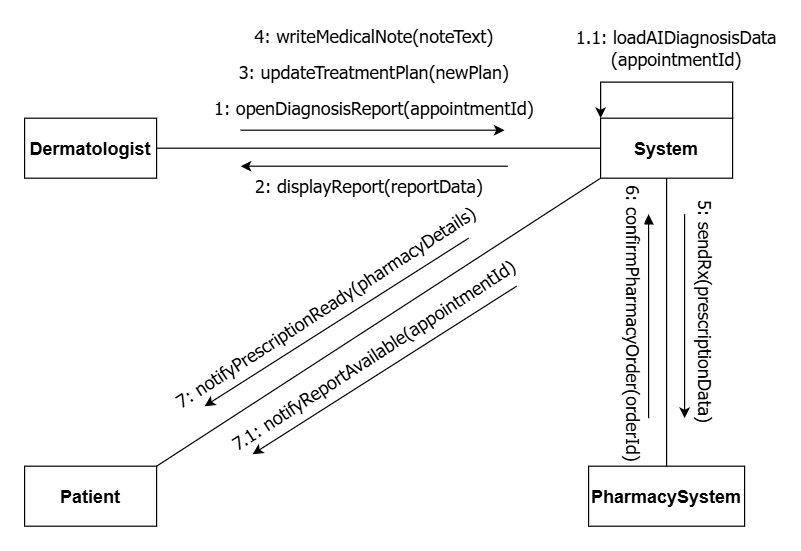

The diagram above was exported from draw.io. Its source (the exported page's mxGraphModel, read from the mxfile embedded in the PNG):
<mxGraphModel dx="928" dy="516" grid="1" gridSize="10" guides="1" tooltips="1" connect="1" arrows="1" fold="1" page="1" pageScale="1" pageWidth="583" pageHeight="413" math="0" shadow="0">
  <root>
    <mxCell id="0" />
    <mxCell id="1" parent="0" />
    <mxCell id="U_or7WUADwlEY9sskepH-2" value="" style="endArrow=classic;html=1;fontFamily=Tahoma;fontSize=15;fontColor=#000066;" parent="1" edge="1">
      <mxGeometry width="50" height="50" relative="1" as="geometry">
        <mxPoint x="280" y="150" as="sourcePoint" />
        <mxPoint x="500" y="150" as="targetPoint" />
      </mxGeometry>
    </mxCell>
    <mxCell id="U_or7WUADwlEY9sskepH-3" value="&lt;font style=&quot;color: rgb(0, 0, 0);&quot;&gt;1:&amp;nbsp;openDiagnosisReport(appointmentId)&lt;/font&gt;" style="text;html=1;resizable=0;points=[];align=center;verticalAlign=middle;labelBackgroundColor=#ffffff;fontSize=15;fontFamily=Tahoma;fontColor=#000066;" parent="U_or7WUADwlEY9sskepH-2" connectable="0" vertex="1">
      <mxGeometry x="-0.6182" y="4" relative="1" as="geometry">
        <mxPoint x="68" y="-16" as="offset" />
      </mxGeometry>
    </mxCell>
    <mxCell id="U_or7WUADwlEY9sskepH-4" value="&lt;font style=&quot;color: rgb(0, 0, 0);&quot;&gt;1.1: loadAIDiagnosisData&lt;/font&gt;&lt;div&gt;&lt;font style=&quot;color: rgb(0, 0, 0);&quot;&gt;(appointmentId)&lt;/font&gt;&lt;/div&gt;" style="text;html=1;resizable=0;points=[];align=center;verticalAlign=middle;labelBackgroundColor=#ffffff;fontSize=15;fontFamily=Tahoma;fontColor=#000066;rotation=0;" parent="U_or7WUADwlEY9sskepH-2" connectable="0" vertex="1">
      <mxGeometry x="-0.6182" y="4" relative="1" as="geometry">
        <mxPoint x="320" y="-66" as="offset" />
      </mxGeometry>
    </mxCell>
    <mxCell id="U_or7WUADwlEY9sskepH-5" style="edgeStyle=orthogonalEdgeStyle;rounded=0;orthogonalLoop=1;jettySize=auto;html=1;exitX=1;exitY=0.5;exitDx=0;exitDy=0;entryX=0;entryY=0.5;entryDx=0;entryDy=0;endArrow=none;startFill=0;fontSize=15;" parent="1" source="U_or7WUADwlEY9sskepH-6" target="U_or7WUADwlEY9sskepH-10" edge="1">
      <mxGeometry relative="1" as="geometry" />
    </mxCell>
    <mxCell id="U_or7WUADwlEY9sskepH-6" value="&lt;b&gt;Dermatologist&lt;/b&gt;" style="html=1;whiteSpace=wrap;fontSize=15;" parent="1" vertex="1">
      <mxGeometry x="100" y="140" width="110" height="50" as="geometry" />
    </mxCell>
    <mxCell id="U_or7WUADwlEY9sskepH-8" value="&lt;b&gt;PharmacySystem&lt;/b&gt;" style="html=1;whiteSpace=wrap;fontSize=15;" parent="1" vertex="1">
      <mxGeometry x="570" y="430" width="130" height="50" as="geometry" />
    </mxCell>
    <mxCell id="U_or7WUADwlEY9sskepH-9" style="edgeStyle=orthogonalEdgeStyle;rounded=0;orthogonalLoop=1;jettySize=auto;html=1;entryX=0.5;entryY=0;entryDx=0;entryDy=0;endArrow=none;startFill=0;fontSize=15;" parent="1" source="U_or7WUADwlEY9sskepH-10" target="U_or7WUADwlEY9sskepH-8" edge="1">
      <mxGeometry relative="1" as="geometry" />
    </mxCell>
    <mxCell id="U_or7WUADwlEY9sskepH-25" style="rounded=0;orthogonalLoop=1;jettySize=auto;html=1;exitX=0;exitY=1;exitDx=0;exitDy=0;entryX=1;entryY=0;entryDx=0;entryDy=0;fontSize=15;endArrow=none;startFill=0;" parent="1" source="U_or7WUADwlEY9sskepH-10" target="U_or7WUADwlEY9sskepH-24" edge="1">
      <mxGeometry relative="1" as="geometry" />
    </mxCell>
    <mxCell id="U_or7WUADwlEY9sskepH-10" value="&lt;b&gt;System&lt;/b&gt;" style="html=1;whiteSpace=wrap;fontSize=15;" parent="1" vertex="1">
      <mxGeometry x="580" y="140" width="110" height="50" as="geometry" />
    </mxCell>
    <mxCell id="U_or7WUADwlEY9sskepH-15" value="" style="endArrow=classic;html=1;fontFamily=Tahoma;fontSize=15;fontColor=#000066;" parent="1" edge="1">
      <mxGeometry width="50" height="50" relative="1" as="geometry">
        <mxPoint x="650" y="220" as="sourcePoint" />
        <mxPoint x="650" y="390" as="targetPoint" />
      </mxGeometry>
    </mxCell>
    <mxCell id="U_or7WUADwlEY9sskepH-16" value="&lt;font style=&quot;color: rgb(0, 0, 0);&quot;&gt;5:&amp;nbsp;sendRx(prescriptionData)&lt;/font&gt;" style="text;html=1;resizable=0;points=[];align=center;verticalAlign=middle;labelBackgroundColor=#ffffff;fontSize=15;fontFamily=Tahoma;fontColor=#000066;rotation=90;" parent="U_or7WUADwlEY9sskepH-15" connectable="0" vertex="1">
      <mxGeometry x="-0.6182" y="4" relative="1" as="geometry">
        <mxPoint x="16" y="48" as="offset" />
      </mxGeometry>
    </mxCell>
    <mxCell id="U_or7WUADwlEY9sskepH-17" value="" style="endArrow=none;html=1;fontFamily=Tahoma;fontSize=15;fontColor=#000066;startArrow=block;startFill=1;" parent="1" edge="1">
      <mxGeometry width="50" height="50" relative="1" as="geometry">
        <mxPoint x="620" y="220" as="sourcePoint" />
        <mxPoint x="620" y="390" as="targetPoint" />
      </mxGeometry>
    </mxCell>
    <mxCell id="U_or7WUADwlEY9sskepH-18" value="&lt;font style=&quot;color: rgb(0, 0, 0);&quot;&gt;6:&amp;nbsp;confirmPharmacyOrder(orderId)&lt;/font&gt;" style="text;html=1;resizable=0;points=[];align=center;verticalAlign=middle;labelBackgroundColor=#ffffff;fontSize=15;fontFamily=Tahoma;fontColor=#000066;rotation=90;" parent="U_or7WUADwlEY9sskepH-17" connectable="0" vertex="1">
      <mxGeometry x="-0.6182" y="4" relative="1" as="geometry">
        <mxPoint x="-14" y="58" as="offset" />
      </mxGeometry>
    </mxCell>
    <mxCell id="U_or7WUADwlEY9sskepH-19" value="" style="endArrow=classic;html=1;rounded=0;fontSize=15;" parent="1" edge="1">
      <mxGeometry width="50" height="50" relative="1" as="geometry">
        <mxPoint x="502.5" y="180" as="sourcePoint" />
        <mxPoint x="280" y="180" as="targetPoint" />
      </mxGeometry>
    </mxCell>
    <mxCell id="U_or7WUADwlEY9sskepH-20" value="&lt;font style=&quot;color: rgb(0, 0, 0);&quot;&gt;2: displayReport(reportData)&lt;/font&gt;" style="text;html=1;resizable=0;points=[];align=center;verticalAlign=middle;labelBackgroundColor=#ffffff;fontSize=15;fontFamily=Tahoma;fontColor=#000066;" parent="1" connectable="0" vertex="1">
      <mxGeometry x="390" y="190" as="geometry">
        <mxPoint x="-4" y="5" as="offset" />
      </mxGeometry>
    </mxCell>
    <mxCell id="U_or7WUADwlEY9sskepH-21" style="edgeStyle=orthogonalEdgeStyle;rounded=0;orthogonalLoop=1;jettySize=auto;html=1;exitX=1;exitY=0;exitDx=0;exitDy=0;entryX=0;entryY=0;entryDx=0;entryDy=0;fontSize=15;" parent="1" source="U_or7WUADwlEY9sskepH-10" target="U_or7WUADwlEY9sskepH-10" edge="1">
      <mxGeometry relative="1" as="geometry">
        <Array as="points">
          <mxPoint x="690" y="110" />
          <mxPoint x="580" y="110" />
        </Array>
      </mxGeometry>
    </mxCell>
    <mxCell id="U_or7WUADwlEY9sskepH-24" value="&lt;b&gt;Patient&lt;/b&gt;" style="html=1;whiteSpace=wrap;fontSize=15;" parent="1" vertex="1">
      <mxGeometry x="100" y="430" width="110" height="50" as="geometry" />
    </mxCell>
    <mxCell id="U_or7WUADwlEY9sskepH-26" value="" style="endArrow=classic;html=1;rounded=0;fontSize=15;" parent="1" edge="1">
      <mxGeometry width="50" height="50" relative="1" as="geometry">
        <mxPoint x="470" y="240" as="sourcePoint" />
        <mxPoint x="250" y="380" as="targetPoint" />
      </mxGeometry>
    </mxCell>
    <mxCell id="U_or7WUADwlEY9sskepH-27" value="&lt;font style=&quot;color: rgb(0, 0, 0);&quot;&gt;7:&amp;nbsp;notifyPrescriptionReady(pharmacyDetails)&lt;/font&gt;" style="text;html=1;resizable=0;points=[];align=center;verticalAlign=middle;labelBackgroundColor=#ffffff;fontSize=15;fontFamily=Tahoma;fontColor=#000066;rotation=327;" parent="1" connectable="0" vertex="1">
      <mxGeometry x="350" y="290" as="geometry">
        <mxPoint x="-4" y="5" as="offset" />
      </mxGeometry>
    </mxCell>
    <mxCell id="U_or7WUADwlEY9sskepH-28" value="" style="endArrow=classic;html=1;rounded=0;fontSize=15;" parent="1" edge="1">
      <mxGeometry width="50" height="50" relative="1" as="geometry">
        <mxPoint x="510" y="280" as="sourcePoint" />
        <mxPoint x="290" y="420" as="targetPoint" />
      </mxGeometry>
    </mxCell>
    <mxCell id="U_or7WUADwlEY9sskepH-29" value="&lt;font style=&quot;color: rgb(0, 0, 0);&quot;&gt;7.1:&amp;nbsp;notifyReportAvailable(appointmentId)&lt;/font&gt;" style="text;html=1;resizable=0;points=[];align=center;verticalAlign=middle;labelBackgroundColor=#ffffff;fontSize=15;fontFamily=Tahoma;fontColor=#000066;rotation=327;" parent="1" connectable="0" vertex="1">
      <mxGeometry x="390" y="330" as="geometry">
        <mxPoint x="-4" y="5" as="offset" />
      </mxGeometry>
    </mxCell>
    <mxCell id="WpKmVfTuNSMbGCC1SY4u-1" value="&lt;font style=&quot;color: rgb(0, 0, 0);&quot;&gt;3: updateTreatmentPlan(newPlan)&lt;/font&gt;" style="text;html=1;resizable=0;points=[];align=center;verticalAlign=middle;labelBackgroundColor=#ffffff;fontSize=15;fontFamily=Tahoma;fontColor=#000066;" connectable="0" vertex="1" parent="1">
      <mxGeometry x="390" y="100" as="geometry" />
    </mxCell>
    <mxCell id="WpKmVfTuNSMbGCC1SY4u-2" value="&lt;font style=&quot;color: rgb(0, 0, 0);&quot;&gt;4:&amp;nbsp;writeMedicalNote(noteText)&lt;/font&gt;" style="text;html=1;resizable=0;points=[];align=center;verticalAlign=middle;labelBackgroundColor=#ffffff;fontSize=15;fontFamily=Tahoma;fontColor=#000066;" connectable="0" vertex="1" parent="1">
      <mxGeometry x="390" y="70" as="geometry" />
    </mxCell>
  </root>
</mxGraphModel>